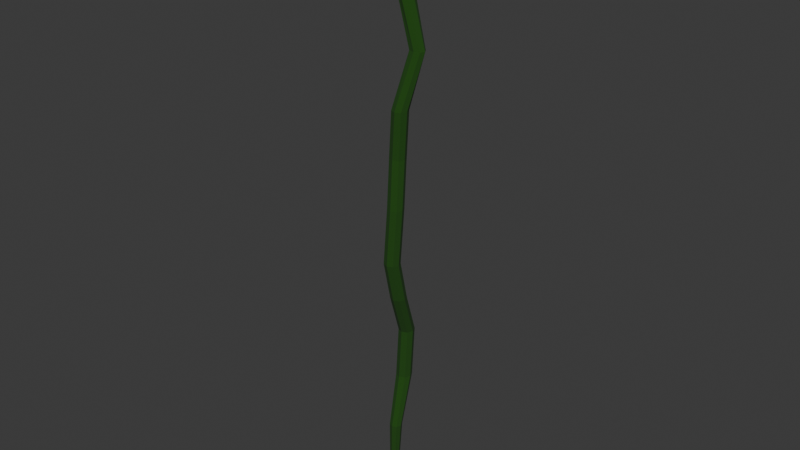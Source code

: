 # Source: vine.blend  (saved by Blender 5.0.119; exported with 4.5.12 LTS)
import bpy
from mathutils import Matrix  # noqa: F401  (used for matrix-valued properties, if any)

bpy.ops.wm.read_factory_settings(use_empty=True)
scene = bpy.context.scene
scene.name = 'Scene'

# ---- collections
col_collection = bpy.data.collections.new('Collection'); scene.collection.children.link(col_collection)

# ---- materials (node trees are filled in below, after node groups)
mat_vine = bpy.data.materials.new('vine')

# ---- material node trees
mat_vine.use_nodes = True; mat_vine.node_tree.nodes.clear()
_N = mat_vine.node_tree.nodes; _L = mat_vine.node_tree.links
n0 = _N.new('ShaderNodeBsdfPrincipled'); n0.name = 'Principled BSDF'; n0.location = (-200, 100)
n0.inputs[0].default_value = (0.00823, 0.05976, 0.0, 1.0)
n0.inputs[2].default_value = 1.0
n1 = _N.new('ShaderNodeOutputMaterial'); n1.name = 'Material Output'; n1.location = (200, 100)
_L.new(n0.outputs[0], n1.inputs[0])
n1.is_active_output = True

# ---- world
world_world = bpy.data.worlds.new('World'); scene.world = world_world
world_world.use_nodes = True; world_world.node_tree.nodes.clear()
_N = world_world.node_tree.nodes; _L = world_world.node_tree.links
n0 = _N.new('ShaderNodeOutputWorld'); n0.name = 'World Output'; n0.location = (200, 100)
n1 = _N.new('ShaderNodeBackground'); n1.name = 'Background'; n1.location = (-200, 100)
n1.inputs[0].default_value = (0.05088, 0.05088, 0.05088, 1.0)
_L.new(n1.outputs[0], n0.inputs[0])
n0.is_active_output = True
world_world.color = (0.05088, 0.05088, 0.05088)
world_world.sun_shadow_jitter_overblur = 0.0

# ---- meshes
me_cylinder = bpy.data.meshes.new('Cylinder')
me_cylinder.from_pydata([(0.1131, -0.2794, -1.0), (-0.4133, 1.279, 6.991), (0.2369, -0.3354, -1.0), (0.2895, 0.9889, 6.991), (0.2888, -0.4651, -1.0), (0.5879, 0.2781, 6.991), (0.2392, -0.5922, -1.0), (0.3075, -0.4374, 6.991), (0.1174, -0.6429, -1.0), (-0.3983, -0.7312, 6.992), (-0.006013, -0.5879, -1.0), (-1.111, -0.4349, 6.991), (-0.05902, -0.4587, -1.0), (-1.416, 0.2809, 6.991), (-0.009836, -0.3306, -1.0), (-1.123, 0.9878, 6.991), (0.5671, -1.801, -0.5743), (0.7506, -1.406, 0.2595), (-0.07203, 1.402, 0.8564), (-0.03849, 1.834, 1.505), (0.5232, -0.4041, 2.077), (0.5375, -1.585, 2.594), (0.7068, -1.124, 3.298), (0.3467, -0.2896, 3.895), (0.5661, -0.1546, 4.472), (1.295, 1.61, 5.126), (-1.069, 2.697, 5.762), (-1.574, 2.506, 6.359), (-0.8529, 2.315, 6.359), (-0.3674, 2.408, 5.762), (2.037, 1.434, 5.126), (1.283, -0.4467, 4.472), (1.054, -0.5871, 3.895), (1.414, -1.415, 3.298), (1.245, -1.879, 2.594), (1.23, -0.6974, 2.077), (0.6692, 1.54, 1.505), (0.6351, 1.109, 0.8564), (1.304, -1.637, 0.2595), (0.9169, -1.963, -0.5656), (-0.5157, 1.803, 6.359), (-0.07968, 1.704, 5.762), (2.38, 0.9165, 5.126), (1.573, -1.154, 4.472), (1.349, -1.296, 3.895), (1.705, -2.115, 3.298), (1.532, -2.573, 2.594), (1.523, -1.404, 2.077), (0.9655, 0.8257, 1.505), (0.928, 0.4017, 0.8564), (1.531, -2.191, 0.2595), (1.093, -2.365, -0.5482), (-0.7644, 1.262, 6.358), (-0.3689, 0.9946, 5.762), (2.123, 0.3428, 5.126), (1.271, -1.862, 4.472), (1.055, -1.998, 3.895), (1.41, -2.812, 3.298), (1.231, -3.262, 2.594), (1.23, -2.111, 2.077), (0.6716, 0.1208, 1.505), (0.6351, -0.3054, 0.8564), (1.301, -2.742, 0.2595), (0.9705, -2.785, -0.533), (-1.45, 1.011, 6.358), (-1.079, 0.704, 5.762), (1.416, 0.08963, 5.126), (0.5643, -2.155, 4.472), (0.3464, -2.287, 3.895), (0.7024, -3.105, 3.298), (0.5235, -3.555, 2.594), (0.5232, -2.404, 2.077), (-0.03788, -0.167, 1.505), (-0.07203, -0.5983, 0.8564), (0.7496, -2.97, 0.2595), (0.6029, -2.94, -0.5324), (-2.168, 1.215, 6.359), (-1.786, 0.9968, 5.762), (0.6801, 0.2526, 5.126), (-0.141, -1.862, 4.472), (-0.358, -2.002, 3.895), (-0.002883, -2.82, 3.298), (-0.1792, -3.271, 2.594), (-0.1839, -2.111, 2.077), (-0.7416, 0.1186, 1.505), (-0.7791, -0.3054, 0.8564), (0.1985, -2.742, 0.2595), (0.2335, -2.742, -0.5433), (-2.499, 1.743, 6.359), (-2.073, 1.7, 5.762), (0.342, 0.7324, 5.126), (-0.4246, -1.154, 4.472), (-0.6509, -1.298, 3.895), (-0.294, -2.12, 3.298), (-0.4661, -2.577, 2.594), (-0.4768, -1.404, 2.077), (-1.036, 0.8279, 1.505), (-1.072, 0.4017, 0.8564), (-0.03176, -2.191, 0.2595), (0.08878, -2.324, -0.5603), (-2.254, 2.271, 6.359), (-1.777, 2.405, 5.762), (0.5928, 1.317, 5.126), (-0.1341, -0.4469, 4.472), (-0.3602, -0.5838, 3.895), (-0.0002716, -1.417, 3.298), (-0.1695, -1.878, 2.594), (-0.1839, -0.697, 2.077), (-0.7456, 1.541, 1.505), (-0.7791, 1.109, 0.8564), (0.1959, -1.636, 0.2595), (0.2315, -1.942, -0.5736)], [], [(27, 1, 3, 28), (28, 3, 5, 40), (40, 5, 7, 52), (52, 7, 9, 64), (64, 9, 11, 76), (76, 11, 13, 88), (3, 1, 15, 13, 11, 9, 7, 5), (88, 13, 15, 100), (100, 15, 1, 27), (0, 2, 4, 6, 8, 10, 12, 14), (14, 111, 16, 0), (111, 110, 17, 16), (110, 109, 18, 17), (109, 108, 19, 18), (108, 107, 20, 19), (107, 106, 21, 20), (106, 105, 22, 21), (105, 104, 23, 22), (104, 103, 24, 23), (103, 102, 25, 24), (102, 101, 26, 25), (101, 100, 27, 26), (12, 99, 111, 14), (99, 98, 110, 111), (98, 97, 109, 110), (97, 96, 108, 109), (96, 95, 107, 108), (95, 94, 106, 107), (94, 93, 105, 106), (93, 92, 104, 105), (92, 91, 103, 104), (91, 90, 102, 103), (90, 89, 101, 102), (89, 88, 100, 101), (10, 87, 99, 12), (87, 86, 98, 99), (86, 85, 97, 98), (85, 84, 96, 97), (84, 83, 95, 96), (83, 82, 94, 95), (82, 81, 93, 94), (81, 80, 92, 93), (80, 79, 91, 92), (79, 78, 90, 91), (78, 77, 89, 90), (77, 76, 88, 89), (8, 75, 87, 10), (75, 74, 86, 87), (74, 73, 85, 86), (73, 72, 84, 85), (72, 71, 83, 84), (71, 70, 82, 83), (70, 69, 81, 82), (69, 68, 80, 81), (68, 67, 79, 80), (67, 66, 78, 79), (66, 65, 77, 78), (65, 64, 76, 77), (6, 63, 75, 8), (63, 62, 74, 75), (62, 61, 73, 74), (61, 60, 72, 73), (60, 59, 71, 72), (59, 58, 70, 71), (58, 57, 69, 70), (57, 56, 68, 69), (56, 55, 67, 68), (55, 54, 66, 67), (54, 53, 65, 66), (53, 52, 64, 65), (4, 51, 63, 6), (51, 50, 62, 63), (50, 49, 61, 62), (49, 48, 60, 61), (48, 47, 59, 60), (47, 46, 58, 59), (46, 45, 57, 58), (45, 44, 56, 57), (44, 43, 55, 56), (43, 42, 54, 55), (42, 41, 53, 54), (41, 40, 52, 53), (2, 39, 51, 4), (39, 38, 50, 51), (38, 37, 49, 50), (37, 36, 48, 49), (36, 35, 47, 48), (35, 34, 46, 47), (34, 33, 45, 46), (33, 32, 44, 45), (32, 31, 43, 44), (31, 30, 42, 43), (30, 29, 41, 42), (29, 28, 40, 41), (0, 16, 39, 2), (16, 17, 38, 39), (17, 18, 37, 38), (18, 19, 36, 37), (19, 20, 35, 36), (20, 21, 34, 35), (21, 22, 33, 34), (22, 23, 32, 33), (23, 24, 31, 32), (24, 25, 30, 31), (25, 26, 29, 30), (26, 27, 28, 29)])
_uv = me_cylinder.uv_layers.new(name='UVMap')
_uv.uv.foreach_set('vector', [1.0, 0.9615, 1.0, 1.0, 0.875, 1.0, 0.875, 0.9615, 0.875, 0.9615, 0.875, 1.0, 0.75, 1.0, 0.75, 0.9615, 0.75, 0.9615, 0.75, 1.0, 0.625, 1.0, 0.625, 0.9615, 0.625, 0.9615, 0.625, 1.0, 0.5, 1.0, 0.5, 0.9615, 0.5, 0.9615, 0.5, 1.0, 0.375, 1.0, 0.375, 0.9615, 0.375, 0.9615, 0.375, 1.0, 0.25, 1.0, 0.25, 0.9615, 0.4197, 0.4197, 0.25, 0.49, 0.08029, 0.4197, 0.01, 0.25, 0.08029, 0.08029, 0.25, 0.01, 0.4197, 0.08029, 0.49, 0.25, 0.25, 0.9615, 0.25, 1.0, 0.125, 1.0, 0.125, 0.9615, 0.125, 0.9615, 0.125, 1.0, 0.0, 1.0, 0.0, 0.9615, 0.75, 0.49, 0.9197, 0.4197, 0.99, 0.25, 0.9197, 0.08029, 0.75, 0.01, 0.5803, 0.08029, 0.51, 0.25, 0.5803, 0.4197, 0.125, 0.5, 0.125, 0.5385, 0.0, 0.5385, 0.0, 0.5, 0.125, 0.5385, 0.125, 0.5769, 0.0, 0.5769, 0.0, 0.5385, 0.125, 0.5769, 0.125, 0.6154, 0.0, 0.6154, 0.0, 0.5769, 0.125, 0.6154, 0.125, 0.6538, 0.0, 0.6538, 0.0, 0.6154, 0.125, 0.6538, 0.125, 0.6923, 0.0, 0.6923, 0.0, 0.6538, 0.125, 0.6923, 0.125, 0.7308, 0.0, 0.7308, 0.0, 0.6923, 0.125, 0.7308, 0.125, 0.7692, 0.0, 0.7692, 0.0, 0.7308, 0.125, 0.7692, 0.125, 0.8077, 0.0, 0.8077, 0.0, 0.7692, 0.125, 0.8077, 0.125, 0.8462, 0.0, 0.8462, 0.0, 0.8077, 0.125, 0.8462, 0.125, 0.8846, 0.0, 0.8846, 0.0, 0.8462, 0.125, 0.8846, 0.125, 0.9231, 0.0, 0.9231, 0.0, 0.8846, 0.125, 0.9231, 0.125, 0.9615, 0.0, 0.9615, 0.0, 0.9231, 0.25, 0.5, 0.25, 0.5385, 0.125, 0.5385, 0.125, 0.5, 0.25, 0.5385, 0.25, 0.5769, 0.125, 0.5769, 0.125, 0.5385, 0.25, 0.5769, 0.25, 0.6154, 0.125, 0.6154, 0.125, 0.5769, 0.25, 0.6154, 0.25, 0.6538, 0.125, 0.6538, 0.125, 0.6154, 0.25, 0.6538, 0.25, 0.6923, 0.125, 0.6923, 0.125, 0.6538, 0.25, 0.6923, 0.25, 0.7308, 0.125, 0.7308, 0.125, 0.6923, 0.25, 0.7308, 0.25, 0.7692, 0.125, 0.7692, 0.125, 0.7308, 0.25, 0.7692, 0.25, 0.8077, 0.125, 0.8077, 0.125, 0.7692, 0.25, 0.8077, 0.25, 0.8462, 0.125, 0.8462, 0.125, 0.8077, 0.25, 0.8462, 0.25, 0.8846, 0.125, 0.8846, 0.125, 0.8462, 0.25, 0.8846, 0.25, 0.9231, 0.125, 0.9231, 0.125, 0.8846, 0.25, 0.9231, 0.25, 0.9615, 0.125, 0.9615, 0.125, 0.9231, 0.375, 0.5, 0.375, 0.5385, 0.25, 0.5385, 0.25, 0.5, 0.375, 0.5385, 0.375, 0.5769, 0.25, 0.5769, 0.25, 0.5385, 0.375, 0.5769, 0.375, 0.6154, 0.25, 0.6154, 0.25, 0.5769, 0.375, 0.6154, 0.375, 0.6538, 0.25, 0.6538, 0.25, 0.6154, 0.375, 0.6538, 0.375, 0.6923, 0.25, 0.6923, 0.25, 0.6538, 0.375, 0.6923, 0.375, 0.7308, 0.25, 0.7308, 0.25, 0.6923, 0.375, 0.7308, 0.375, 0.7692, 0.25, 0.7692, 0.25, 0.7308, 0.375, 0.7692, 0.375, 0.8077, 0.25, 0.8077, 0.25, 0.7692, 0.375, 0.8077, 0.375, 0.8462, 0.25, 0.8462, 0.25, 0.8077, 0.375, 0.8462, 0.375, 0.8846, 0.25, 0.8846, 0.25, 0.8462, 0.375, 0.8846, 0.375, 0.9231, 0.25, 0.9231, 0.25, 0.8846, 0.375, 0.9231, 0.375, 0.9615, 0.25, 0.9615, 0.25, 0.9231, 0.5, 0.5, 0.5, 0.5385, 0.375, 0.5385, 0.375, 0.5, 0.5, 0.5385, 0.5, 0.5769, 0.375, 0.5769, 0.375, 0.5385, 0.5, 0.5769, 0.5, 0.6154, 0.375, 0.6154, 0.375, 0.5769, 0.5, 0.6154, 0.5, 0.6538, 0.375, 0.6538, 0.375, 0.6154, 0.5, 0.6538, 0.5, 0.6923, 0.375, 0.6923, 0.375, 0.6538, 0.5, 0.6923, 0.5, 0.7308, 0.375, 0.7308, 0.375, 0.6923, 0.5, 0.7308, 0.5, 0.7692, 0.375, 0.7692, 0.375, 0.7308, 0.5, 0.7692, 0.5, 0.8077, 0.375, 0.8077, 0.375, 0.7692, 0.5, 0.8077, 0.5, 0.8462, 0.375, 0.8462, 0.375, 0.8077, 0.5, 0.8462, 0.5, 0.8846, 0.375, 0.8846, 0.375, 0.8462, 0.5, 0.8846, 0.5, 0.9231, 0.375, 0.9231, 0.375, 0.8846, 0.5, 0.9231, 0.5, 0.9615, 0.375, 0.9615, 0.375, 0.9231, 0.625, 0.5, 0.625, 0.5385, 0.5, 0.5385, 0.5, 0.5, 0.625, 0.5385, 0.625, 0.5769, 0.5, 0.5769, 0.5, 0.5385, 0.625, 0.5769, 0.625, 0.6154, 0.5, 0.6154, 0.5, 0.5769, 0.625, 0.6154, 0.625, 0.6538, 0.5, 0.6538, 0.5, 0.6154, 0.625, 0.6538, 0.625, 0.6923, 0.5, 0.6923, 0.5, 0.6538, 0.625, 0.6923, 0.625, 0.7308, 0.5, 0.7308, 0.5, 0.6923, 0.625, 0.7308, 0.625, 0.7692, 0.5, 0.7692, 0.5, 0.7308, 0.625, 0.7692, 0.625, 0.8077, 0.5, 0.8077, 0.5, 0.7692, 0.625, 0.8077, 0.625, 0.8462, 0.5, 0.8462, 0.5, 0.8077, 0.625, 0.8462, 0.625, 0.8846, 0.5, 0.8846, 0.5, 0.8462, 0.625, 0.8846, 0.625, 0.9231, 0.5, 0.9231, 0.5, 0.8846, 0.625, 0.9231, 0.625, 0.9615, 0.5, 0.9615, 0.5, 0.9231, 0.75, 0.5, 0.75, 0.5385, 0.625, 0.5385, 0.625, 0.5, 0.75, 0.5385, 0.75, 0.5769, 0.625, 0.5769, 0.625, 0.5385, 0.75, 0.5769, 0.75, 0.6154, 0.625, 0.6154, 0.625, 0.5769, 0.75, 0.6154, 0.75, 0.6538, 0.625, 0.6538, 0.625, 0.6154, 0.75, 0.6538, 0.75, 0.6923, 0.625, 0.6923, 0.625, 0.6538, 0.75, 0.6923, 0.75, 0.7308, 0.625, 0.7308, 0.625, 0.6923, 0.75, 0.7308, 0.75, 0.7692, 0.625, 0.7692, 0.625, 0.7308, 0.75, 0.7692, 0.75, 0.8077, 0.625, 0.8077, 0.625, 0.7692, 0.75, 0.8077, 0.75, 0.8462, 0.625, 0.8462, 0.625, 0.8077, 0.75, 0.8462, 0.75, 0.8846, 0.625, 0.8846, 0.625, 0.8462, 0.75, 0.8846, 0.75, 0.9231, 0.625, 0.9231, 0.625, 0.8846, 0.75, 0.9231, 0.75, 0.9615, 0.625, 0.9615, 0.625, 0.9231, 0.875, 0.5, 0.875, 0.5385, 0.75, 0.5385, 0.75, 0.5, 0.875, 0.5385, 0.875, 0.5769, 0.75, 0.5769, 0.75, 0.5385, 0.875, 0.5769, 0.875, 0.6154, 0.75, 0.6154, 0.75, 0.5769, 0.875, 0.6154, 0.875, 0.6538, 0.75, 0.6538, 0.75, 0.6154, 0.875, 0.6538, 0.875, 0.6923, 0.75, 0.6923, 0.75, 0.6538, 0.875, 0.6923, 0.875, 0.7308, 0.75, 0.7308, 0.75, 0.6923, 0.875, 0.7308, 0.875, 0.7692, 0.75, 0.7692, 0.75, 0.7308, 0.875, 0.7692, 0.875, 0.8077, 0.75, 0.8077, 0.75, 0.7692, 0.875, 0.8077, 0.875, 0.8462, 0.75, 0.8462, 0.75, 0.8077, 0.875, 0.8462, 0.875, 0.8846, 0.75, 0.8846, 0.75, 0.8462, 0.875, 0.8846, 0.875, 0.9231, 0.75, 0.9231, 0.75, 0.8846, 0.875, 0.9231, 0.875, 0.9615, 0.75, 0.9615, 0.75, 0.9231, 1.0, 0.5, 1.0, 0.5385, 0.875, 0.5385, 0.875, 0.5, 1.0, 0.5385, 1.0, 0.5769, 0.875, 0.5769, 0.875, 0.5385, 1.0, 0.5769, 1.0, 0.6154, 0.875, 0.6154, 0.875, 0.5769, 1.0, 0.6154, 1.0, 0.6538, 0.875, 0.6538, 0.875, 0.6154, 1.0, 0.6538, 1.0, 0.6923, 0.875, 0.6923, 0.875, 0.6538, 1.0, 0.6923, 1.0, 0.7308, 0.875, 0.7308, 0.875, 0.6923, 1.0, 0.7308, 1.0, 0.7692, 0.875, 0.7692, 0.875, 0.7308, 1.0, 0.7692, 1.0, 0.8077, 0.875, 0.8077, 0.875, 0.7692, 1.0, 0.8077, 1.0, 0.8462, 0.875, 0.8462, 0.875, 0.8077, 1.0, 0.8462, 1.0, 0.8846, 0.875, 0.8846, 0.875, 0.8462, 1.0, 0.8846, 1.0, 0.9231, 0.875, 0.9231, 0.875, 0.8846, 1.0, 0.9231, 1.0, 0.9615, 0.875, 0.9615, 0.875, 0.9231])
me_cylinder.materials.append(mat_vine)
me_cylinder.update()

# ---- objects
ob_vine_col = bpy.data.objects.new('vine-col', me_cylinder)

# ---- transforms, parenting, visibility, modifiers, constraints
ob_vine_col.location = (0.0, 0.0, 1.0)
ob_vine_col.scale = (0.1, 0.1, 1.0)

# ---- collection membership
col_collection.objects.link(ob_vine_col)

# ---- scene / render settings (as saved in the file)
scene.frame_start = 1; scene.frame_end = 250; scene.frame_set(1)
scene.render.engine = 'BLENDER_EEVEE_NEXT'
scene.render.bake_bias = 0.0
scene.render.bake_samples = 0
scene.cycles.sampling_pattern = 'TABULATED_SOBOL'
scene.eevee.use_volume_custom_range = False
bpy.context.view_layer.update()

# ---- added for rendering (the .blend has no active camera and no usable light): camera, sun
cam_auto = bpy.data.cameras.new('AutoCamera')
cam_auto.lens = 50.0
cam_auto.sensor_width = 36.0
cam_auto.clip_end = 1000.0
ob_auto_camera = bpy.data.objects.new('AutoCamera', cam_auto)
scene.collection.objects.link(ob_auto_camera)
ob_auto_camera.location = (7.42431, -8.9592, 9.93996)
ob_auto_camera.rotation_euler = (1.09748, -7.21219e-08, 0.694738)
scene.camera = ob_auto_camera
light_auto_sun = bpy.data.lights.new('AutoSun', 'SUN')
light_auto_sun.energy = 3.0
light_auto_sun.angle = 0.0523599
ob_auto_sun = bpy.data.objects.new('AutoSun', light_auto_sun)
scene.collection.objects.link(ob_auto_sun)
ob_auto_sun.rotation_euler = (0.872665, 0.174533, 0.523599)
bpy.context.view_layer.update()
